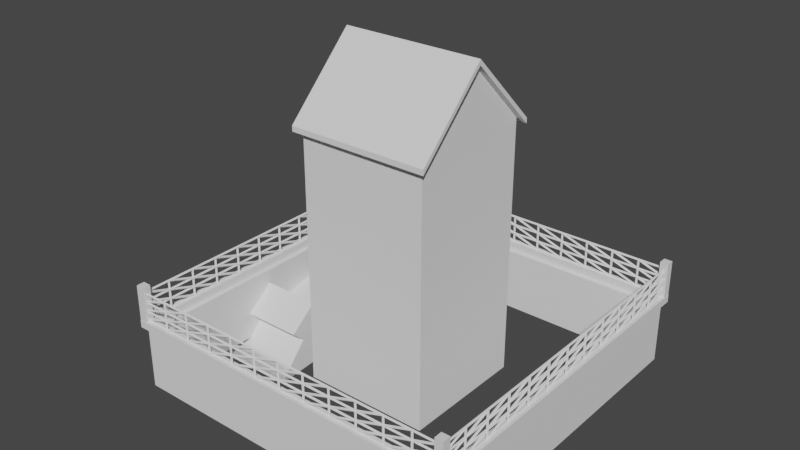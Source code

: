 # Source: house.blend  (saved by Blender 2.83.19; exported with 4.5.12 LTS)
import bpy
from mathutils import Matrix  # noqa: F401  (used for matrix-valued properties, if any)

bpy.ops.wm.read_factory_settings(use_empty=True)
scene = bpy.context.scene
scene.name = 'Scene'

# ---- collections
col_collection = bpy.data.collections.new('Collection'); scene.collection.children.link(col_collection)

# ---- world
world_world = bpy.data.worlds.new('World'); scene.world = world_world
world_world.use_nodes = True; world_world.node_tree.nodes.clear()
_N = world_world.node_tree.nodes; _L = world_world.node_tree.links
n0 = _N.new('ShaderNodeOutputWorld'); n0.name = 'World Output'; n0.location = (300, 300)
n1 = _N.new('ShaderNodeBackground'); n1.name = 'Background'; n1.location = (10, 300)
n1.inputs[0].default_value = (0.05088, 0.05088, 0.05088, 1.0)
_L.new(n1.outputs[0], n0.inputs[0])
n0.is_active_output = True
world_world.color = (0.05088, 0.05088, 0.05088)
world_world.use_sun_shadow = False
world_world.sun_shadow_jitter_overblur = 0.0

# ---- meshes
me_cube = bpy.data.meshes.new('Cube')
me_cube.from_pydata([(-1.0, -1.0, 0.0), (-1.0, -1.0, 4.0), (-1.0, 1.0, 0.0), (-1.0, 1.0, 4.0), (1.0, -1.0, 0.0), (1.0, -1.0, 4.0), (1.0, 1.0, 0.0), (1.0, 1.0, 4.0), (-1.0, 0.0, 0.0), (-1.0, 0.0, 5.0), (1.0, 0.0, 0.0), (1.0, 0.0, 5.0), (-1.1, -1.1, 3.893), (-1.1, 1.1, 3.893), (1.1, -1.1, 3.893), (1.1, 1.1, 3.893), (-1.1, 0.0, 4.993), (1.1, 0.0, 4.993), (-1.1, 0.0, 5.075), (-1.1, 1.1, 3.976), (1.1, 1.1, 3.976), (1.1, 0.0, 5.075), (1.1, -1.1, 3.976), (-1.1, -1.1, 3.976)], [], [(8, 9, 3, 2), (2, 3, 7, 6), (10, 11, 5, 4), (4, 5, 1, 0), (6, 7, 11, 10), (0, 1, 9, 8), (17, 14, 12, 16), (15, 17, 16, 13), (21, 18, 23, 22), (20, 19, 18, 21), (17, 15, 20, 21), (12, 14, 22, 23), (15, 13, 19, 20), (16, 12, 23, 18), (14, 17, 21, 22), (13, 16, 18, 19)])
_uv = me_cube.uv_layers.new(name='UVMap')
_uv.uv.foreach_set('vector', [0.8411, 0.3816, 0.8411, 0.9498, 0.7274, 0.8362, 0.7274, 0.3816, 0.7274, 0.3816, 0.7274, 0.8362, 0.5002, 0.8362, 0.5002, 0.3816, 0.3865, 0.3816, 0.3865, 0.9498, 0.2729, 0.8362, 0.2729, 0.3816, 0.2729, 0.3816, 0.2729, 0.8362, 0.04557, 0.8362, 0.04557, 0.3816, 0.5002, 0.3816, 0.5002, 0.8362, 0.3865, 0.9498, 0.3865, 0.3816, 0.9547, 0.3816, 0.9547, 0.8362, 0.8411, 0.9498, 0.8411, 0.3816, 0.2436, 0.2835, 0.06692, 0.2835, 0.06692, 0.03356, 0.2436, 0.03356, 0.4204, 0.2835, 0.2436, 0.2835, 0.2436, 0.03356, 0.4204, 0.03356, 0.7532, 0.2835, 0.7532, 0.03356, 0.93, 0.03356, 0.93, 0.2835, 0.5765, 0.2835, 0.5765, 0.03356, 0.7532, 0.03356, 0.7532, 0.2835, 0.3865, 0.9708, 0.5, 0.8573, 0.5, 0.8659, 0.3865, 0.9793, 0.04617, 0.8573, 0.2731, 0.8573, 0.2731, 0.8659, 0.04617, 0.8659, 0.5, 0.8573, 0.7269, 0.8573, 0.7269, 0.8659, 0.5, 0.8659, 0.8403, 0.9708, 0.9538, 0.8573, 0.9538, 0.8659, 0.8403, 0.9793, 0.2731, 0.8573, 0.3865, 0.9708, 0.3865, 0.9793, 0.2731, 0.8659, 0.7269, 0.8573, 0.8403, 0.9708, 0.8403, 0.9793, 0.7269, 0.8659])
me_cube.use_remesh_fix_poles = True
me_cube.use_remesh_preserve_attributes = False
me_cube.use_mirror_vertex_groups = False
me_cube.update()
me_cube_001 = bpy.data.meshes.new('Cube.001')
me_cube_001.from_pydata([(-2.625, -2.625, 0.0), (-2.625, -2.625, 1.0), (-2.625, 2.625, 0.0), (-2.625, 2.625, 1.0), (2.625, -2.625, 0.0), (2.625, -2.625, 1.0), (2.625, 2.625, 0.0), (2.625, 2.625, 1.0)], [], [(0, 1, 3, 2), (2, 3, 7, 6), (6, 7, 5, 4), (4, 5, 1, 0)])
_uv = me_cube_001.uv_layers.new(name='UVMap')
_uv.uv.foreach_set('vector', [0.9644, 0.7698, 0.9644, 0.9433, 0.05359, 0.9433, 0.05359, 0.7698, 0.9548, 0.5464, 0.9548, 0.7199, 0.04392, 0.7199, 0.04392, 0.5464, 0.9582, 0.321, 0.9582, 0.4945, 0.04737, 0.4945, 0.04737, 0.321, 0.9486, 0.05421, 0.9486, 0.2277, 0.0377, 0.2277, 0.0377, 0.05421])
me_cube_001.use_remesh_fix_poles = True
me_cube_001.use_remesh_preserve_attributes = False
me_cube_001.use_mirror_vertex_groups = False
me_cube_001.update()
me_cube_002 = bpy.data.meshes.new('Cube.002')
me_cube_002.from_pydata([(-2.625, -2.625, 1.0), (-2.625, 2.625, 1.0), (2.625, -2.625, 1.0), (2.625, 2.625, 1.0), (-2.625, -2.625, 1.121), (-2.625, 2.625, 1.121), (2.625, -2.625, 1.121), (2.625, 2.625, 1.121)], [], [(2, 3, 7, 6), (1, 0, 4, 5), (0, 2, 6, 4), (3, 1, 5, 7)])
_uv = me_cube_002.uv_layers.new(name='UVMap')
_uv.uv.foreach_set('vector', [0.0, 0.0, 0.0, 0.0, 0.0, 0.0, 0.0, 0.0, 0.0, 0.0, 0.0, 0.0, 0.0, 0.0, 0.0, 0.0, 0.0, 0.0, 0.0, 0.0, 0.0, 0.0, 0.0, 0.0, 0.0, 0.0, 0.0, 0.0, 0.0, 0.0, 0.0, 0.0])
me_cube_002.use_remesh_fix_poles = True
me_cube_002.use_remesh_preserve_attributes = False
me_cube_002.use_mirror_vertex_groups = False
me_cube_002.update()
me_cube_003 = bpy.data.meshes.new('Cube.003')
me_cube_003.from_pydata([(-2.561, -2.688, 1.105), (-2.688, -2.688, 1.105), (-2.688, -2.561, 1.105), (-2.561, -2.561, 1.105), (-2.561, 2.561, 1.105), (-2.688, 2.561, 1.105), (-2.688, 2.688, 1.105), (-2.561, 2.688, 1.105), (2.688, -2.688, 1.105), (2.561, -2.688, 1.105), (2.561, -2.561, 1.105), (2.688, -2.561, 1.105), (2.688, 2.561, 1.105), (2.561, 2.561, 1.105), (2.561, 2.688, 1.105), (2.688, 2.688, 1.105), (-2.561, -2.688, 1.679), (-2.688, -2.688, 1.679), (-2.688, -2.561, 1.679), (-2.561, -2.561, 1.679), (-2.561, 2.561, 1.679), (-2.688, 2.561, 1.679), (-2.688, 2.688, 1.679), (-2.561, 2.688, 1.679), (2.688, -2.688, 1.679), (2.561, -2.688, 1.679), (2.561, -2.561, 1.679), (2.688, -2.561, 1.679), (2.688, 2.561, 1.679), (2.561, 2.561, 1.679), (2.561, 2.688, 1.679), (2.688, 2.688, 1.679)], [], [(0, 1, 2, 3), (4, 5, 6, 7), (8, 9, 10, 11), (12, 13, 14, 15), (19, 18, 17, 16), (23, 22, 21, 20), (27, 26, 25, 24), (31, 30, 29, 28), (14, 13, 29, 30), (7, 6, 22, 23), (0, 3, 19, 16), (4, 7, 23, 20), (24, 25, 9, 8), (10, 9, 25, 26), (5, 4, 20, 21), (11, 10, 26, 27), (1, 0, 16, 17), (3, 2, 18, 19), (12, 15, 31, 28), (15, 14, 30, 31), (8, 11, 27, 24), (2, 1, 17, 18), (21, 22, 6, 5), (28, 29, 13, 12)])
_uv = me_cube_003.uv_layers.new(name='UVMap')
_uv.uv.foreach_set('vector', [0.4368, 0.9737, 0.2579, 0.9737, 0.2579, 0.7947, 0.4368, 0.7947, 0.4374, 0.7967, 0.4374, 0.9756, 0.2584, 0.9756, 0.2584, 0.7967, 0.4368, 0.9737, 0.2579, 0.9737, 0.2579, 0.7947, 0.4368, 0.7947, 0.4368, 0.9737, 0.2579, 0.9737, 0.2579, 0.7947, 0.4368, 0.7947, 0.02632, 0.9737, 0.02632, 0.7947, 0.2053, 0.7947, 0.2053, 0.9737, 0.2058, 0.9756, 0.02684, 0.9756, 0.02684, 0.7967, 0.2058, 0.7967, 0.02632, 0.9737, 0.02632, 0.7947, 0.2053, 0.7947, 0.2053, 0.9737, 0.02632, 0.7947, 0.2053, 0.7947, 0.2053, 0.9737, 0.02632, 0.9737, 0.8293, 0.2053, 0.8293, 0.3842, 0.02632, 0.3842, 0.02632, 0.2053, 0.83, 0.5649, 0.83, 0.7438, 0.02703, 0.7438, 0.02703, 0.5649, 0.8293, 0.2053, 0.8293, 0.3842, 0.02632, 0.3842, 0.02632, 0.2053, 0.83, 0.386, 0.83, 0.5649, 0.02703, 0.5649, 0.02703, 0.386, 0.02632, 0.7421, 0.02632, 0.5632, 0.8293, 0.5632, 0.8293, 0.7421, 0.8293, 0.3842, 0.8293, 0.5632, 0.02632, 0.5632, 0.02632, 0.3842, 0.83, 0.207, 0.83, 0.386, 0.02703, 0.386, 0.02703, 0.207, 0.8293, 0.2053, 0.8293, 0.3842, 0.02632, 0.3842, 0.02632, 0.2053, 0.8293, 0.02632, 0.8293, 0.2053, 0.02632, 0.2053, 0.02632, 0.02632, 0.8293, 0.3842, 0.8293, 0.5632, 0.02632, 0.5632, 0.02632, 0.3842, 0.8293, 0.5632, 0.8293, 0.7421, 0.02632, 0.7421, 0.02632, 0.5632, 0.8293, 0.02632, 0.8293, 0.2053, 0.02632, 0.2053, 0.02632, 0.02632, 0.8293, 0.02632, 0.8293, 0.2053, 0.02632, 0.2053, 0.02632, 0.02632, 0.8293, 0.5632, 0.8293, 0.7421, 0.02632, 0.7421, 0.02632, 0.5632, 0.02703, 0.207, 0.02703, 0.02807, 0.83, 0.02807, 0.83, 0.207, 0.02632, 0.5632, 0.02632, 0.3842, 0.8293, 0.3842, 0.8293, 0.5632])
me_cube_003.use_remesh_fix_poles = True
me_cube_003.use_remesh_preserve_attributes = False
me_cube_003.use_mirror_vertex_groups = False
me_cube_003.update()
me_cube_004 = bpy.data.meshes.new('Cube.004')
me_cube_004.from_pydata([(-2.625, -2.625, 1.121), (-2.625, 2.625, 1.121), (2.625, -2.625, 1.121), (2.625, 2.625, 1.121), (-2.625, -2.625, 1.557), (-2.625, 2.625, 1.557), (2.625, -2.625, 1.557), (2.625, 2.625, 1.557), (2.625, -2.187, 1.121), (2.625, -1.75, 1.121), (2.625, -1.312, 1.121), (2.625, -0.8748, 1.121), (2.625, -0.4374, 1.121), (2.625, 0.0, 1.121), (2.625, 0.4374, 1.121), (2.625, 0.8748, 1.121), (2.625, 1.312, 1.121), (2.625, 1.75, 1.121), (2.625, 2.187, 1.121), (2.625, -2.187, 1.557), (2.625, -1.75, 1.557), (2.625, -1.312, 1.557), (2.625, -0.8748, 1.557), (2.625, -0.4374, 1.557), (2.625, 0.0, 1.557), (2.625, 0.4374, 1.557), (2.625, 0.8748, 1.557), (2.625, 1.312, 1.557), (2.625, 1.75, 1.557), (2.625, 2.187, 1.557), (2.187, 2.625, 1.121), (1.75, 2.625, 1.121), (1.312, 2.625, 1.121), (0.8748, 2.625, 1.121), (0.4374, 2.625, 1.121), (0.0, 2.625, 1.121), (-0.4374, 2.625, 1.121), (-0.8748, 2.625, 1.121), (-1.312, 2.625, 1.121), (-1.75, 2.625, 1.121), (-2.187, 2.625, 1.121), (2.187, 2.625, 1.557), (1.75, 2.625, 1.557), (1.312, 2.625, 1.557), (0.8748, 2.625, 1.557), (0.4374, 2.625, 1.557), (0.0, 2.625, 1.557), (-0.4374, 2.625, 1.557), (-0.8748, 2.625, 1.557), (-1.312, 2.625, 1.557), (-1.75, 2.625, 1.557), (-2.187, 2.625, 1.557), (-2.625, 2.187, 1.121), (-2.625, 1.75, 1.121), (-2.625, 1.312, 1.121), (-2.625, 0.8748, 1.121), (-2.625, 0.4374, 1.121), (-2.625, 0.0, 1.121), (-2.625, -0.4374, 1.121), (-2.625, -0.8748, 1.121), (-2.625, -1.312, 1.121), (-2.625, -1.75, 1.121), (-2.625, -2.187, 1.121), (-2.625, 2.187, 1.557), (-2.625, 1.75, 1.557), (-2.625, 1.312, 1.557), (-2.625, 0.8748, 1.557), (-2.625, 0.4374, 1.557), (-2.625, 0.0, 1.557), (-2.625, -0.4374, 1.557), (-2.625, -0.8748, 1.557), (-2.625, -1.312, 1.557), (-2.625, -1.75, 1.557), (-2.625, -2.187, 1.557), (-2.187, -2.625, 1.121), (-1.75, -2.625, 1.121), (-1.312, -2.625, 1.121), (-0.8748, -2.625, 1.121), (-0.4374, -2.625, 1.121), (0.0, -2.625, 1.121), (0.4374, -2.625, 1.121), (0.8748, -2.625, 1.121), (1.312, -2.625, 1.121), (1.75, -2.625, 1.121), (2.187, -2.625, 1.121), (-2.187, -2.625, 1.557), (-1.75, -2.625, 1.557), (-1.312, -2.625, 1.557), (-0.8748, -2.625, 1.557), (-0.4374, -2.625, 1.557), (0.0, -2.625, 1.557), (0.4374, -2.625, 1.557), (0.8748, -2.625, 1.557), (1.312, -2.625, 1.557), (1.75, -2.625, 1.557), (2.187, -2.625, 1.557), (2.625, 2.625, 1.412), (2.625, 2.625, 1.266), (2.625, -2.625, 1.266), (2.625, -2.625, 1.412), (-2.625, -2.625, 1.412), (-2.625, -2.625, 1.266), (-2.625, 2.625, 1.266), (-2.625, 2.625, 1.412), (2.625, 2.187, 1.266), (2.625, 2.187, 1.412), (2.625, 1.75, 1.266), (2.625, 1.75, 1.412), (2.625, 1.312, 1.266), (2.625, 1.312, 1.412), (2.625, 0.8748, 1.266), (2.625, 0.8748, 1.412), (2.625, 0.4374, 1.266), (2.625, 0.4374, 1.412), (2.625, 0.0, 1.266), (2.625, 0.0, 1.412), (2.625, -0.4374, 1.266), (2.625, -0.4374, 1.412), (2.625, -0.8748, 1.266), (2.625, -0.8748, 1.412), (2.625, -1.312, 1.266), (2.625, -1.312, 1.412), (2.625, -1.75, 1.266), (2.625, -1.75, 1.412), (2.625, -2.187, 1.266), (2.625, -2.187, 1.412), (-2.187, 2.625, 1.266), (-2.187, 2.625, 1.412), (-1.75, 2.625, 1.266), (-1.75, 2.625, 1.412), (-1.312, 2.625, 1.266), (-1.312, 2.625, 1.412), (-0.8748, 2.625, 1.266), (-0.8748, 2.625, 1.412), (-0.4374, 2.625, 1.266), (-0.4374, 2.625, 1.412), (0.0, 2.625, 1.266), (0.0, 2.625, 1.412), (0.4374, 2.625, 1.266), (0.4374, 2.625, 1.412), (0.8748, 2.625, 1.266), (0.8748, 2.625, 1.412), (1.312, 2.625, 1.266), (1.312, 2.625, 1.412), (1.75, 2.625, 1.266), (1.75, 2.625, 1.412), (2.187, 2.625, 1.266), (2.187, 2.625, 1.412), (-2.625, -2.187, 1.266), (-2.625, -2.187, 1.412), (-2.625, -1.75, 1.266), (-2.625, -1.75, 1.412), (-2.625, -1.312, 1.266), (-2.625, -1.312, 1.412), (-2.625, -0.8748, 1.266), (-2.625, -0.8748, 1.412), (-2.625, -0.4374, 1.266), (-2.625, -0.4374, 1.412), (-2.625, 0.0, 1.266), (-2.625, 0.0, 1.412), (-2.625, 0.4374, 1.266), (-2.625, 0.4374, 1.412), (-2.625, 0.8748, 1.266), (-2.625, 0.8748, 1.412), (-2.625, 1.312, 1.266), (-2.625, 1.312, 1.412), (-2.625, 1.75, 1.266), (-2.625, 1.75, 1.412), (-2.625, 2.187, 1.266), (-2.625, 2.187, 1.412), (2.187, -2.625, 1.266), (2.187, -2.625, 1.412), (1.75, -2.625, 1.266), (1.75, -2.625, 1.412), (1.312, -2.625, 1.266), (1.312, -2.625, 1.412), (0.8748, -2.625, 1.266), (0.8748, -2.625, 1.412), (0.4374, -2.625, 1.266), (0.4374, -2.625, 1.412), (0.0, -2.625, 1.266), (0.0, -2.625, 1.412), (-0.4374, -2.625, 1.266), (-0.4374, -2.625, 1.412), (-0.8748, -2.625, 1.266), (-0.8748, -2.625, 1.412), (-1.312, -2.625, 1.266), (-1.312, -2.625, 1.412), (-1.75, -2.625, 1.266), (-1.75, -2.625, 1.412), (-2.187, -2.625, 1.266), (-2.187, -2.625, 1.412)], [], [(99, 19, 125), (103, 63, 169), (100, 85, 191), (96, 41, 147), (105, 7, 96), (107, 29, 105), (109, 28, 107), (111, 27, 109), (113, 26, 111), (115, 25, 113), (117, 24, 115), (119, 23, 117), (121, 22, 119), (123, 21, 121), (125, 20, 123), (127, 5, 103), (129, 51, 127), (131, 50, 129), (133, 49, 131), (135, 48, 133), (137, 47, 135), (139, 46, 137), (141, 45, 139), (143, 44, 141), (145, 43, 143), (147, 42, 145), (149, 4, 100), (151, 73, 149), (153, 72, 151), (155, 71, 153), (157, 70, 155), (159, 69, 157), (161, 68, 159), (163, 67, 161), (165, 66, 163), (167, 65, 165), (169, 64, 167), (171, 6, 99), (173, 95, 171), (175, 94, 173), (177, 93, 175), (179, 92, 177), (181, 91, 179), (183, 90, 181), (185, 89, 183), (187, 88, 185), (189, 87, 187), (191, 86, 189), (74, 188, 75), (190, 189, 188), (75, 186, 76), (188, 187, 186), (76, 184, 77), (186, 185, 184), (77, 182, 78), (184, 183, 182), (78, 180, 79), (182, 181, 180), (79, 178, 80), (180, 179, 178), (80, 176, 81), (178, 177, 176), (81, 174, 82), (176, 175, 174), (82, 172, 83), (174, 173, 172), (83, 170, 84), (172, 171, 170), (84, 98, 2), (170, 99, 98), (52, 166, 53), (168, 167, 166), (53, 164, 54), (166, 165, 164), (54, 162, 55), (164, 163, 162), (55, 160, 56), (162, 161, 160), (56, 158, 57), (160, 159, 158), (57, 156, 58), (158, 157, 156), (58, 154, 59), (156, 155, 154), (59, 152, 60), (154, 153, 152), (60, 150, 61), (152, 151, 150), (61, 148, 62), (150, 149, 148), (62, 101, 0), (148, 100, 101), (30, 144, 31), (146, 145, 144), (31, 142, 32), (144, 143, 142), (32, 140, 33), (142, 141, 140), (33, 138, 34), (140, 139, 138), (34, 136, 35), (138, 137, 136), (35, 134, 36), (136, 135, 134), (36, 132, 37), (134, 133, 132), (37, 130, 38), (132, 131, 130), (38, 128, 39), (130, 129, 128), (39, 126, 40), (128, 127, 126), (40, 102, 1), (126, 103, 102), (8, 122, 9), (124, 123, 122), (9, 120, 10), (122, 121, 120), (10, 118, 11), (120, 119, 118), (11, 116, 12), (118, 117, 116), (12, 114, 13), (116, 115, 114), (13, 112, 14), (114, 113, 112), (14, 110, 15), (112, 111, 110), (15, 108, 16), (110, 109, 108), (16, 106, 17), (108, 107, 106), (17, 104, 18), (106, 105, 104), (18, 97, 3), (104, 96, 97), (3, 146, 30), (97, 147, 146), (0, 190, 74), (101, 191, 190), (1, 168, 52), (102, 169, 168), (2, 124, 8), (98, 125, 124), (99, 6, 19), (103, 5, 63), (100, 4, 85), (96, 7, 41), (105, 29, 7), (107, 28, 29), (109, 27, 28), (111, 26, 27), (113, 25, 26), (115, 24, 25), (117, 23, 24), (119, 22, 23), (121, 21, 22), (123, 20, 21), (125, 19, 20), (127, 51, 5), (129, 50, 51), (131, 49, 50), (133, 48, 49), (135, 47, 48), (137, 46, 47), (139, 45, 46), (141, 44, 45), (143, 43, 44), (145, 42, 43), (147, 41, 42), (149, 73, 4), (151, 72, 73), (153, 71, 72), (155, 70, 71), (157, 69, 70), (159, 68, 69), (161, 67, 68), (163, 66, 67), (165, 65, 66), (167, 64, 65), (169, 63, 64), (171, 95, 6), (173, 94, 95), (175, 93, 94), (177, 92, 93), (179, 91, 92), (181, 90, 91), (183, 89, 90), (185, 88, 89), (187, 87, 88), (189, 86, 87), (191, 85, 86), (74, 190, 188), (190, 191, 189), (75, 188, 186), (188, 189, 187), (76, 186, 184), (186, 187, 185), (77, 184, 182), (184, 185, 183), (78, 182, 180), (182, 183, 181), (79, 180, 178), (180, 181, 179), (80, 178, 176), (178, 179, 177), (81, 176, 174), (176, 177, 175), (82, 174, 172), (174, 175, 173), (83, 172, 170), (172, 173, 171), (84, 170, 98), (170, 171, 99), (52, 168, 166), (168, 169, 167), (53, 166, 164), (166, 167, 165), (54, 164, 162), (164, 165, 163), (55, 162, 160), (162, 163, 161), (56, 160, 158), (160, 161, 159), (57, 158, 156), (158, 159, 157), (58, 156, 154), (156, 157, 155), (59, 154, 152), (154, 155, 153), (60, 152, 150), (152, 153, 151), (61, 150, 148), (150, 151, 149), (62, 148, 101), (148, 149, 100), (30, 146, 144), (146, 147, 145), (31, 144, 142), (144, 145, 143), (32, 142, 140), (142, 143, 141), (33, 140, 138), (140, 141, 139), (34, 138, 136), (138, 139, 137), (35, 136, 134), (136, 137, 135), (36, 134, 132), (134, 135, 133), (37, 132, 130), (132, 133, 131), (38, 130, 128), (130, 131, 129), (39, 128, 126), (128, 129, 127), (40, 126, 102), (126, 127, 103), (8, 124, 122), (124, 125, 123), (9, 122, 120), (122, 123, 121), (10, 120, 118), (120, 121, 119), (11, 118, 116), (118, 119, 117), (12, 116, 114), (116, 117, 115), (13, 114, 112), (114, 115, 113), (14, 112, 110), (112, 113, 111), (15, 110, 108), (110, 111, 109), (16, 108, 106), (108, 109, 107), (17, 106, 104), (106, 107, 105), (18, 104, 97), (104, 105, 96), (3, 97, 146), (97, 96, 147), (0, 101, 190), (101, 100, 191), (1, 102, 168), (102, 103, 169), (2, 98, 124), (98, 99, 125)])
_uv = me_cube_004.uv_layers.new(name='UVMap')
_uv.uv.foreach_set('vector', [0.0, 0.0, 0.0, 0.0, 0.0, 0.0, 0.0, 0.0, 0.0, 0.0, 0.0, 0.0, 0.0, 0.0, 0.0, 0.0, 0.0, 0.0, 0.0, 0.0, 0.0, 0.0, 0.0, 0.0, 0.0, 0.0, 0.0, 0.0, 0.0, 0.0, 0.0, 0.0, 0.0, 0.0, 0.0, 0.0, 0.0, 0.0, 0.0, 0.0, 0.0, 0.0, 0.0, 0.0, 0.0, 0.0, 0.0, 0.0, 0.0, 0.0, 0.0, 0.0, 0.0, 0.0, 0.0, 0.0, 0.0, 0.0, 0.0, 0.0, 0.0, 0.0, 0.0, 0.0, 0.0, 0.0, 0.0, 0.0, 0.0, 0.0, 0.0, 0.0, 0.0, 0.0, 0.0, 0.0, 0.0, 0.0, 0.0, 0.0, 0.0, 0.0, 0.0, 0.0, 0.0, 0.0, 0.0, 0.0, 0.0, 0.0, 0.0, 0.0, 0.0, 0.0, 0.0, 0.0, 0.0, 0.0, 0.0, 0.0, 0.0, 0.0, 0.0, 0.0, 0.0, 0.0, 0.0, 0.0, 0.0, 0.0, 0.0, 0.0, 0.0, 0.0, 0.0, 0.0, 0.0, 0.0, 0.0, 0.0, 0.0, 0.0, 0.0, 0.0, 0.0, 0.0, 0.0, 0.0, 0.0, 0.0, 0.0, 0.0, 0.0, 0.0, 0.0, 0.0, 0.0, 0.0, 0.0, 0.0, 0.0, 0.0, 0.0, 0.0, 0.0, 0.0, 0.0, 0.0, 0.0, 0.0, 0.0, 0.0, 0.0, 0.0, 0.0, 0.0, 0.0, 0.0, 0.0, 0.0, 0.0, 0.0, 0.0, 0.0, 0.0, 0.0, 0.0, 0.0, 0.0, 0.0, 0.0, 0.0, 0.0, 0.0, 0.0, 0.0, 0.0, 0.0, 0.0, 0.0, 0.0, 0.0, 0.0, 0.0, 0.0, 0.0, 0.0, 0.0, 0.0, 0.0, 0.0, 0.0, 0.0, 0.0, 0.0, 0.0, 0.0, 0.0, 0.0, 0.0, 0.0, 0.0, 0.0, 0.0, 0.0, 0.0, 0.0, 0.0, 0.0, 0.0, 0.0, 0.0, 0.0, 0.0, 0.0, 0.0, 0.0, 0.0, 0.0, 0.0, 0.0, 0.0, 0.0, 0.0, 0.0, 0.0, 0.0, 0.0, 0.0, 0.0, 0.0, 0.0, 0.0, 0.0, 0.0, 0.0, 0.0, 0.0, 0.0, 0.0, 0.0, 0.0, 0.0, 0.0, 0.0, 0.0, 0.0, 0.0, 0.0, 0.0, 0.0, 0.0, 0.0, 0.0, 0.0, 0.0, 0.0, 0.0, 0.0, 0.0, 0.0, 0.0, 0.0, 0.0, 0.0, 0.0, 0.0, 0.0, 0.0, 0.0, 0.0, 0.0, 0.0, 0.0, 0.0, 0.0, 0.0, 0.0, 0.0, 0.0, 0.0, 0.0, 0.0, 0.0, 0.0, 0.0, 0.0, 0.0, 0.0, 0.0, 0.0, 0.0, 0.0, 0.0, 0.0, 0.0, 0.0, 0.0, 0.0, 0.0, 0.0, 0.0, 0.0, 0.0, 0.0, 0.0, 0.0, 0.0, 0.0, 0.0, 0.0, 0.0, 0.0, 0.0, 0.0, 0.0, 0.0, 0.0, 0.0, 0.0, 0.0, 0.0, 0.0, 0.0, 0.0, 0.0, 0.0, 0.0, 0.0, 0.0, 0.0, 0.0, 0.0, 0.0, 0.0, 0.0, 0.0, 0.0, 0.0, 0.0, 0.0, 0.0, 0.0, 0.0, 0.0, 0.0, 0.0, 0.0, 0.0, 0.0, 0.0, 0.0, 0.0, 0.0, 0.0, 0.0, 0.0, 0.0, 0.0, 0.0, 0.0, 0.0, 0.0, 0.0, 0.0, 0.0, 0.0, 0.0, 0.0, 0.0, 0.0, 0.0, 0.0, 0.0, 0.0, 0.0, 0.0, 0.0, 0.0, 0.0, 0.0, 0.0, 0.0, 0.0, 0.0, 0.0, 0.0, 0.0, 0.0, 0.0, 0.0, 0.0, 0.0, 0.0, 0.0, 0.0, 0.0, 0.0, 0.0, 0.0, 0.0, 0.0, 0.0, 0.0, 0.0, 0.0, 0.0, 0.0, 0.0, 0.0, 0.0, 0.0, 0.0, 0.0, 0.0, 0.0, 0.0, 0.0, 0.0, 0.0, 0.0, 0.0, 0.0, 0.0, 0.0, 0.0, 0.0, 0.0, 0.0, 0.0, 0.0, 0.0, 0.0, 0.0, 0.0, 0.0, 0.0, 0.0, 0.0, 0.0, 0.0, 0.0, 0.0, 0.0, 0.0, 0.0, 0.0, 0.0, 0.0, 0.0, 0.0, 0.0, 0.0, 0.0, 0.0, 0.0, 0.0, 0.0, 0.0, 0.0, 0.0, 0.0, 0.0, 0.0, 0.0, 0.0, 0.0, 0.0, 0.0, 0.0, 0.0, 0.0, 0.0, 0.0, 0.0, 0.0, 0.0, 0.0, 0.0, 0.0, 0.0, 0.0, 0.0, 0.0, 0.0, 0.0, 0.0, 0.0, 0.0, 0.0, 0.0, 0.0, 0.0, 0.0, 0.0, 0.0, 0.0, 0.0, 0.0, 0.0, 0.0, 0.0, 0.0, 0.0, 0.0, 0.0, 0.0, 0.0, 0.0, 0.0, 0.0, 0.0, 0.0, 0.0, 0.0, 0.0, 0.0, 0.0, 0.0, 0.0, 0.0, 0.0, 0.0, 0.0, 0.0, 0.0, 0.0, 0.0, 0.0, 0.0, 0.0, 0.0, 0.0, 0.0, 0.0, 0.0, 0.0, 0.0, 0.0, 0.0, 0.0, 0.0, 0.0, 0.0, 0.0, 0.0, 0.0, 0.0, 0.0, 0.0, 0.0, 0.0, 0.0, 0.0, 0.0, 0.0, 0.0, 0.0, 0.0, 0.0, 0.0, 0.0, 0.0, 0.0, 0.0, 0.0, 0.0, 0.0, 0.0, 0.0, 0.0, 0.0, 0.0, 0.0, 0.0, 0.0, 0.0, 0.0, 0.0, 0.0, 0.0, 0.0, 0.0, 0.0, 0.0, 0.0, 0.0, 0.0, 0.0, 0.0, 0.0, 0.0, 0.0, 0.0, 0.0, 0.0, 0.0, 0.0, 0.0, 0.0, 0.0, 0.0, 0.0, 0.0, 0.0, 0.0, 0.0, 0.0, 0.0, 0.0, 0.0, 0.0, 0.0, 0.0, 0.0, 0.0, 0.0, 0.0, 0.0, 0.0, 0.0, 0.0, 0.0, 0.0, 0.0, 0.0, 0.0, 0.0, 0.0, 0.0, 0.0, 0.0, 0.0, 0.0, 0.0, 0.0, 0.0, 0.0, 0.0, 0.0, 0.0, 0.0, 0.0, 0.0, 0.0, 0.0, 0.0, 0.0, 0.0, 0.0, 0.0, 0.0, 0.0, 0.0, 0.0, 0.0, 0.0, 0.0, 0.0, 0.0, 0.0, 0.0, 0.0, 0.0, 0.0, 0.0, 0.0, 0.0, 0.0, 0.0, 0.0, 0.0, 0.0, 0.0, 0.0, 0.0, 0.0, 0.0, 0.0, 0.0, 0.0, 0.0, 0.0, 0.0, 0.0, 0.0, 0.0, 0.0, 0.0, 0.0, 0.0, 0.0, 0.0, 0.0, 0.0, 0.0, 0.0, 0.0, 0.0, 0.0, 0.0, 0.0, 0.0, 0.0, 0.0, 0.0, 0.0, 0.0, 0.0, 0.0, 0.0, 0.0, 0.0, 0.0, 0.0, 0.0, 0.0, 0.0, 0.0, 0.0, 0.0, 0.0, 0.0, 0.0, 0.0, 0.0, 0.0, 0.0, 0.0, 0.0, 0.0, 0.0, 0.0, 0.0, 0.0, 0.0, 0.0, 0.0, 0.0, 0.0, 0.0, 0.0, 0.0, 0.0, 0.0, 0.0, 0.0, 0.0, 0.0, 0.0, 0.0, 0.0, 0.0, 0.0, 0.0, 0.0, 0.0, 0.0, 0.0, 0.0, 0.0, 0.0, 0.0, 0.0, 0.0, 0.0, 0.0, 0.0, 0.0, 0.0, 0.0, 0.0, 0.0, 0.0, 0.0, 0.0, 0.0, 0.0, 0.0, 0.0, 0.0, 0.0, 0.0, 0.0, 0.0, 0.0, 0.0, 0.0, 0.0, 0.0, 0.0, 0.0, 0.0, 0.0, 0.0, 0.0, 0.0, 0.0, 0.0, 0.0, 0.0, 0.0, 0.0, 0.0, 0.0, 0.0, 0.0, 0.0, 0.0, 0.0, 0.0, 0.0, 0.0, 0.0, 0.0, 0.0, 0.0, 0.0, 0.0, 0.0, 0.0, 0.0, 0.0, 0.0, 0.0, 0.0, 0.0, 0.0, 0.0, 0.0, 0.0, 0.0, 0.0, 0.0, 0.0, 0.0, 0.0, 0.0, 0.0, 0.0, 0.0, 0.0, 0.0, 0.0, 0.0, 0.0, 0.0, 0.0, 0.0, 0.0, 0.0, 0.0, 0.0, 0.0, 0.0, 0.0, 0.0, 0.0, 0.0, 0.0, 0.0, 0.0, 0.0, 0.0, 0.0, 0.0, 0.0, 0.0, 0.0, 0.0, 0.0, 0.0, 0.0, 0.0, 0.0, 0.0, 0.0, 0.0, 0.0, 0.0, 0.0, 0.0, 0.0, 0.0, 0.0, 0.0, 0.0, 0.0, 0.0, 0.0, 0.0, 0.0, 0.0, 0.0, 0.0, 0.0, 0.0, 0.0, 0.0, 0.0, 0.0, 0.0, 0.0, 0.0, 0.0, 0.0, 0.0, 0.0, 0.0, 0.0, 0.0, 0.0, 0.0, 0.0, 0.0, 0.0, 0.0, 0.0, 0.0, 0.0, 0.0, 0.0, 0.0, 0.0, 0.0, 0.0, 0.0, 0.0, 0.0, 0.0, 0.0, 0.0, 0.0, 0.0, 0.0, 0.0, 0.0, 0.0, 0.0, 0.0, 0.0, 0.0, 0.0, 0.0, 0.0, 0.0, 0.0, 0.0, 0.0, 0.0, 0.0, 0.0, 0.0, 0.0, 0.0, 0.0, 0.0, 0.0, 0.0, 0.0, 0.0, 0.0, 0.0, 0.0, 0.0, 0.0, 0.0, 0.0, 0.0, 0.0, 0.0, 0.0, 0.0, 0.0, 0.0, 0.0, 0.0, 0.0, 0.0, 0.0, 0.0, 0.0, 0.0, 0.0, 0.0, 0.0, 0.0, 0.0, 0.0, 0.0, 0.0, 0.0, 0.0, 0.0, 0.0, 0.0, 0.0, 0.0, 0.0, 0.0, 0.0, 0.0, 0.0, 0.0, 0.0, 0.0, 0.0, 0.0, 0.0, 0.0, 0.0, 0.0, 0.0, 0.0, 0.0, 0.0, 0.0, 0.0, 0.0, 0.0, 0.0, 0.0, 0.0, 0.0, 0.0, 0.0, 0.0, 0.0, 0.0, 0.0, 0.0, 0.0, 0.0, 0.0, 0.0, 0.0, 0.0, 0.0, 0.0, 0.0, 0.0, 0.0, 0.0, 0.0, 0.0, 0.0, 0.0, 0.0, 0.0, 0.0, 0.0, 0.0, 0.0, 0.0, 0.0, 0.0, 0.0, 0.0, 0.0, 0.0, 0.0, 0.0, 0.0, 0.0, 0.0, 0.0, 0.0, 0.0, 0.0, 0.0, 0.0, 0.0, 0.0, 0.0, 0.0, 0.0, 0.0, 0.0, 0.0, 0.0, 0.0, 0.0, 0.0, 0.0, 0.0, 0.0, 0.0, 0.0, 0.0, 0.0, 0.0, 0.0, 0.0, 0.0, 0.0, 0.0, 0.0, 0.0, 0.0, 0.0, 0.0, 0.0, 0.0, 0.0, 0.0, 0.0, 0.0, 0.0, 0.0, 0.0, 0.0, 0.0, 0.0, 0.0, 0.0, 0.0, 0.0, 0.0, 0.0, 0.0, 0.0, 0.0, 0.0, 0.0, 0.0, 0.0, 0.0, 0.0, 0.0, 0.0, 0.0, 0.0, 0.0, 0.0, 0.0, 0.0, 0.0, 0.0, 0.0, 0.0, 0.0, 0.0, 0.0, 0.0, 0.0, 0.0, 0.0, 0.0, 0.0, 0.0, 0.0, 0.0, 0.0, 0.0, 0.0, 0.0, 0.0, 0.0, 0.0, 0.0, 0.0, 0.0, 0.0, 0.0, 0.0, 0.0, 0.0, 0.0, 0.0, 0.0, 0.0, 0.0, 0.0, 0.0, 0.0, 0.0, 0.0, 0.0, 0.0, 0.0, 0.0, 0.0, 0.0, 0.0, 0.0, 0.0, 0.0, 0.0, 0.0, 0.0, 0.0, 0.0, 0.0, 0.0, 0.0, 0.0, 0.0, 0.0, 0.0, 0.0, 0.0, 0.0, 0.0, 0.0, 0.0, 0.0, 0.0, 0.0, 0.0, 0.0, 0.0, 0.0, 0.0, 0.0, 0.0, 0.0, 0.0, 0.0, 0.0, 0.0, 0.0, 0.0, 0.0, 0.0, 0.0, 0.0, 0.0, 0.0, 0.0, 0.0, 0.0, 0.0, 0.0, 0.0, 0.0, 0.0, 0.0, 0.0, 0.0, 0.0, 0.0, 0.0, 0.0, 0.0, 0.0, 0.0, 0.0, 0.0, 0.0, 0.0, 0.0, 0.0, 0.0, 0.0, 0.0, 0.0, 0.0, 0.0, 0.0, 0.0, 0.0, 0.0, 0.0, 0.0, 0.0, 0.0, 0.0, 0.0, 0.0, 0.0, 0.0, 0.0, 0.0, 0.0, 0.0, 0.0, 0.0, 0.0, 0.0, 0.0, 0.0, 0.0, 0.0, 0.0, 0.0, 0.0, 0.0, 0.0, 0.0, 0.0, 0.0, 0.0, 0.0, 0.0, 0.0, 0.0, 0.0, 0.0, 0.0, 0.0, 0.0, 0.0, 0.0, 0.0, 0.0, 0.0, 0.0, 0.0, 0.0, 0.0, 0.0, 0.0, 0.0, 0.0, 0.0, 0.0, 0.0, 0.0, 0.0, 0.0, 0.0, 0.0, 0.0, 0.0, 0.0, 0.0, 0.0, 0.0, 0.0, 0.0, 0.0, 0.0, 0.0, 0.0, 0.0, 0.0, 0.0, 0.0, 0.0, 0.0, 0.0, 0.0, 0.0, 0.0, 0.0, 0.0, 0.0, 0.0, 0.0, 0.0, 0.0, 0.0, 0.0, 0.0, 0.0, 0.0, 0.0, 0.0, 0.0, 0.0, 0.0, 0.0, 0.0, 0.0, 0.0, 0.0, 0.0, 0.0, 0.0, 0.0, 0.0, 0.0, 0.0, 0.0, 0.0, 0.0, 0.0, 0.0, 0.0, 0.0, 0.0, 0.0, 0.0, 0.0, 0.0, 0.0, 0.0, 0.0, 0.0, 0.0, 0.0, 0.0, 0.0, 0.0, 0.0, 0.0, 0.0, 0.0, 0.0, 0.0, 0.0, 0.0, 0.0, 0.0, 0.0, 0.0, 0.0, 0.0, 0.0, 0.0, 0.0, 0.0, 0.0, 0.0, 0.0, 0.0, 0.0, 0.0, 0.0, 0.0, 0.0, 0.0, 0.0, 0.0, 0.0, 0.0, 0.0, 0.0, 0.0, 0.0, 0.0, 0.0, 0.0, 0.0, 0.0, 0.0, 0.0, 0.0, 0.0, 0.0, 0.0, 0.0, 0.0, 0.0, 0.0, 0.0, 0.0, 0.0, 0.0, 0.0, 0.0, 0.0, 0.0, 0.0, 0.0, 0.0, 0.0, 0.0, 0.0, 0.0, 0.0, 0.0, 0.0, 0.0, 0.0, 0.0, 0.0, 0.0, 0.0, 0.0, 0.0, 0.0, 0.0, 0.0, 0.0, 0.0, 0.0, 0.0, 0.0, 0.0, 0.0, 0.0, 0.0, 0.0, 0.0, 0.0, 0.0, 0.0, 0.0, 0.0, 0.0, 0.0, 0.0, 0.0, 0.0, 0.0, 0.0, 0.0, 0.0, 0.0, 0.0, 0.0, 0.0, 0.0, 0.0, 0.0, 0.0, 0.0, 0.0, 0.0, 0.0, 0.0, 0.0, 0.0, 0.0, 0.0, 0.0, 0.0, 0.0, 0.0, 0.0, 0.0, 0.0, 0.0, 0.0, 0.0, 0.0, 0.0, 0.0, 0.0, 0.0, 0.0, 0.0, 0.0, 0.0, 0.0, 0.0, 0.0, 0.0, 0.0, 0.0, 0.0, 0.0, 0.0, 0.0, 0.0, 0.0, 0.0, 0.0, 0.0, 0.0, 0.0, 0.0, 0.0, 0.0, 0.0, 0.0, 0.0, 0.0, 0.0, 0.0, 0.0, 0.0, 0.0, 0.0, 0.0, 0.0, 0.0, 0.0, 0.0, 0.0, 0.0, 0.0, 0.0, 0.0, 0.0, 0.0, 0.0, 0.0, 0.0, 0.0, 0.0, 0.0, 0.0, 0.0, 0.0, 0.0, 0.0, 0.0, 0.0, 0.0, 0.0, 0.0, 0.0, 0.0, 0.0, 0.0, 0.0, 0.0, 0.0, 0.0, 0.0, 0.0, 0.0, 0.0, 0.0, 0.0, 0.0, 0.0, 0.0, 0.0, 0.0, 0.0, 0.0, 0.0, 0.0, 0.0, 0.0, 0.0, 0.0, 0.0, 0.0, 0.0, 0.0, 0.0, 0.0, 0.0, 0.0, 0.0, 0.0, 0.0, 0.0, 0.0, 0.0, 0.0, 0.0, 0.0, 0.0, 0.0, 0.0, 0.0, 0.0, 0.0, 0.0, 0.0, 0.0, 0.0, 0.0, 0.0, 0.0, 0.0, 0.0, 0.0, 0.0, 0.0, 0.0, 0.0, 0.0, 0.0, 0.0, 0.0, 0.0, 0.0, 0.0, 0.0, 0.0, 0.0, 0.0, 0.0, 0.0, 0.0, 0.0, 0.0, 0.0, 0.0, 0.0, 0.0, 0.0, 0.0, 0.0, 0.0, 0.0, 0.0, 0.0, 0.0, 0.0, 0.0, 0.0, 0.0, 0.0, 0.0, 0.0, 0.0, 0.0, 0.0, 0.0, 0.0, 0.0, 0.0, 0.0, 0.0, 0.0, 0.0, 0.0, 0.0, 0.0, 0.0, 0.0, 0.0, 0.0, 0.0, 0.0, 0.0, 0.0, 0.0, 0.0, 0.0, 0.0, 0.0, 0.0, 0.0, 0.0, 0.0, 0.0, 0.0, 0.0, 0.0, 0.0])
me_cube_004.use_remesh_fix_poles = True
me_cube_004.use_remesh_preserve_attributes = False
me_cube_004.use_mirror_vertex_groups = False
me_cube_004.update()
me_cylinder = bpy.data.meshes.new('Cylinder')
me_cylinder.from_pydata([(-0.2138, 0.7736, -1.0), (-0.2138, 0.7736, 1.0), (0.2543, 1.009, -1.0), (0.2543, 1.009, 1.0), (0.4089, -1.484, -1.0), (0.4089, -1.484, 1.0), (-0.3117, -0.8455, -1.0), (-0.3117, -0.8455, 1.0), (-0.5534, -1.113, -1.0), (-0.5534, -1.113, 1.0), (-1.034, -0.5184, -1.0), (-1.034, -0.5184, 1.0), (-0.5346, 0.02515, -1.0), (-0.5346, 0.02515, 1.0), (-0.7071, 0.7071, -1.0), (-0.7071, 0.7071, 1.0)], [], [(0, 1, 3, 2), (2, 3, 5, 4), (4, 5, 7, 6), (6, 7, 9, 8), (8, 9, 11, 10), (10, 11, 13, 12), (3, 1, 15, 13, 11, 9, 7, 5), (12, 13, 15, 14), (14, 15, 1, 0), (0, 2, 4, 6, 8, 10, 12, 14)])
_uv = me_cylinder.uv_layers.new(name='UVMap')
_uv.uv.foreach_set('vector', [1.0, 0.5, 1.0, 1.0, 0.875, 1.0, 0.875, 0.5, 0.875, 0.5, 0.875, 1.0, 0.75, 1.0, 0.75, 0.5, 0.75, 0.5, 0.75, 1.0, 0.625, 1.0, 0.625, 0.5, 0.625, 0.5, 0.625, 1.0, 0.5, 1.0, 0.5, 0.5, 0.5, 0.5, 0.5, 1.0, 0.375, 1.0, 0.375, 0.5, 0.375, 0.5, 0.375, 1.0, 0.25, 1.0, 0.25, 0.5, 0.4197, 0.4197, 0.25, 0.49, 0.08029, 0.4197, 0.01, 0.25, 0.08029, 0.08029, 0.25, 0.01, 0.4197, 0.08029, 0.49, 0.25, 0.25, 0.5, 0.25, 1.0, 0.125, 1.0, 0.125, 0.5, 0.125, 0.5, 0.125, 1.0, 0.0, 1.0, 0.0, 0.5, 0.75, 0.49, 0.9197, 0.4197, 0.99, 0.25, 0.9197, 0.08029, 0.75, 0.01, 0.5803, 0.08029, 0.51, 0.25, 0.5803, 0.4197])
me_cylinder.use_remesh_fix_poles = True
me_cylinder.use_remesh_preserve_attributes = False
me_cylinder.use_mirror_vertex_groups = False
me_cylinder.update()

# ---- objects
ob_cube = bpy.data.objects.new('Cube', me_cube)
ob_cube_001 = bpy.data.objects.new('Cube.001', me_cube_001)
ob_cube_002 = bpy.data.objects.new('Cube.002', me_cube_002)
ob_cube_003 = bpy.data.objects.new('Cube.003', me_cube_003)
ob_cube_004 = bpy.data.objects.new('Cube.004', me_cube_004)
ob_cylinder = bpy.data.objects.new('Cylinder', me_cylinder)

# ---- transforms, parenting, visibility, modifiers, constraints
ob_cube.location = (0.0, 0.0, 0.0)
ob_cube.lineart.crease_threshold = 0.0
ob_cube_001.location = (0.0, 0.0, 0.0)
ob_cube_001.lineart.crease_threshold = 0.0
_m = ob_cube_001.modifiers.new('Solidify', 'SOLIDIFY')
_m.thickness = 0.188
_m = ob_cube_001.modifiers.new('Boolean', 'BOOLEAN')
_m.object = ob_cylinder
_m.solver = 'FAST'
ob_cube_002.location = (0.0, 0.0, 0.0)
ob_cube_002.lineart.crease_threshold = 0.0
_m = ob_cube_002.modifiers.new('Solidify', 'SOLIDIFY')
_m.thickness = 0.188
_m.offset = 0.0
ob_cube_003.location = (0.0, 0.0, 0.0)
ob_cube_003.lineart.crease_threshold = 0.0
ob_cube_004.location = (0.0, 0.0, 0.0)
ob_cube_004.lineart.crease_threshold = 0.0
_m = ob_cube_004.modifiers.new('Wireframe', 'WIREFRAME')
_m.thickness = 0.041
_m.use_boundary = True
ob_cylinder.location = (-2.304, 0.0, 0.0)
ob_cylinder.rotation_euler = (-0.0, 1.571, 0.0)
ob_cylinder.scale = (0.7481, 0.7481, 0.7481)
ob_cylinder.lineart.crease_threshold = 0.0

# ---- collection membership
col_collection.objects.link(ob_cube)
col_collection.objects.link(ob_cube_001)
col_collection.objects.link(ob_cube_002)
col_collection.objects.link(ob_cube_003)
col_collection.objects.link(ob_cube_004)
col_collection.objects.link(ob_cylinder)

# ---- scene / render settings (as saved in the file)
scene.frame_start = 1; scene.frame_end = 250; scene.frame_set(1)
scene.render.engine = 'BLENDER_EEVEE_NEXT'
scene.cycles.use_denoising = False
scene.cycles.samples = 128
scene.cycles.sampling_pattern = 'TABULATED_SOBOL'
scene.cycles.use_adaptive_sampling = False
scene.cycles.use_light_tree = False
scene.view_settings.view_transform = 'Filmic'
bpy.context.view_layer.update()

# ---- added for rendering (the .blend has no active camera and no usable light): camera, sun
cam_auto = bpy.data.cameras.new('AutoCamera')
cam_auto.lens = 50.0
cam_auto.sensor_width = 36.0
cam_auto.clip_end = 1000.0
ob_auto_camera = bpy.data.objects.new('AutoCamera', cam_auto)
scene.collection.objects.link(ob_auto_camera)
ob_auto_camera.location = (8.64081, -10.5854, 9.44155)
ob_auto_camera.rotation_euler = (1.09748, -7.21219e-08, 0.694738)
scene.camera = ob_auto_camera
light_auto_sun = bpy.data.lights.new('AutoSun', 'SUN')
light_auto_sun.energy = 3.0
light_auto_sun.angle = 0.0523599
ob_auto_sun = bpy.data.objects.new('AutoSun', light_auto_sun)
scene.collection.objects.link(ob_auto_sun)
ob_auto_sun.rotation_euler = (0.872665, 0.174533, 0.523599)
bpy.context.view_layer.update()
